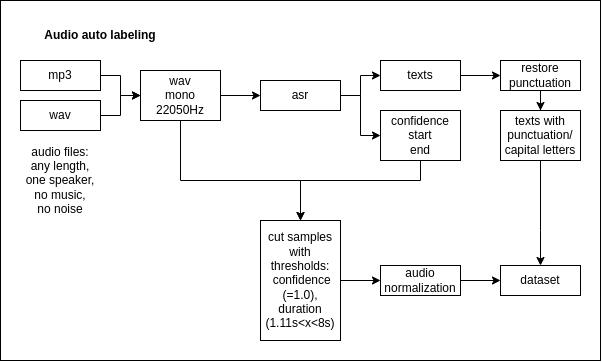

The diagram above was exported from draw.io. Its source (the exported page's mxGraphModel, read from the mxfile embedded in the PNG):
<mxGraphModel dx="1125" dy="668" grid="1" gridSize="10" guides="1" tooltips="1" connect="1" arrows="1" fold="1" page="1" pageScale="1" pageWidth="827" pageHeight="1169" math="0" shadow="0">
  <root>
    <mxCell id="0" />
    <mxCell id="1" parent="0" />
    <mxCell id="EILiIOaLUcYt8p8Yp1gg-78" value="" style="rounded=0;whiteSpace=wrap;html=1;strokeColor=default;" vertex="1" parent="1">
      <mxGeometry x="20" y="20" width="600" height="360" as="geometry" />
    </mxCell>
    <mxCell id="EILiIOaLUcYt8p8Yp1gg-31" style="edgeStyle=orthogonalEdgeStyle;rounded=0;orthogonalLoop=1;jettySize=auto;html=1;exitX=1;exitY=0.5;exitDx=0;exitDy=0;entryX=0;entryY=0.5;entryDx=0;entryDy=0;" edge="1" parent="1" source="EILiIOaLUcYt8p8Yp1gg-28" target="EILiIOaLUcYt8p8Yp1gg-30">
      <mxGeometry relative="1" as="geometry" />
    </mxCell>
    <mxCell id="EILiIOaLUcYt8p8Yp1gg-28" value="mp3" style="text;html=1;align=center;verticalAlign=middle;whiteSpace=wrap;rounded=0;strokeColor=default;" vertex="1" parent="1">
      <mxGeometry x="40" y="80" width="80" height="30" as="geometry" />
    </mxCell>
    <mxCell id="EILiIOaLUcYt8p8Yp1gg-32" style="edgeStyle=orthogonalEdgeStyle;rounded=0;orthogonalLoop=1;jettySize=auto;html=1;exitX=1;exitY=0.5;exitDx=0;exitDy=0;entryX=0;entryY=0.5;entryDx=0;entryDy=0;" edge="1" parent="1" source="EILiIOaLUcYt8p8Yp1gg-29" target="EILiIOaLUcYt8p8Yp1gg-30">
      <mxGeometry relative="1" as="geometry" />
    </mxCell>
    <mxCell id="EILiIOaLUcYt8p8Yp1gg-29" value="wav" style="text;html=1;align=center;verticalAlign=middle;whiteSpace=wrap;rounded=0;strokeColor=default;" vertex="1" parent="1">
      <mxGeometry x="40" y="120" width="80" height="30" as="geometry" />
    </mxCell>
    <mxCell id="EILiIOaLUcYt8p8Yp1gg-34" value="" style="edgeStyle=orthogonalEdgeStyle;rounded=0;orthogonalLoop=1;jettySize=auto;html=1;" edge="1" parent="1" source="EILiIOaLUcYt8p8Yp1gg-30" target="EILiIOaLUcYt8p8Yp1gg-33">
      <mxGeometry relative="1" as="geometry" />
    </mxCell>
    <mxCell id="EILiIOaLUcYt8p8Yp1gg-67" style="edgeStyle=orthogonalEdgeStyle;rounded=0;orthogonalLoop=1;jettySize=auto;html=1;entryX=0.5;entryY=0;entryDx=0;entryDy=0;" edge="1" parent="1" source="EILiIOaLUcYt8p8Yp1gg-30" target="EILiIOaLUcYt8p8Yp1gg-43">
      <mxGeometry relative="1" as="geometry">
        <Array as="points">
          <mxPoint x="200" y="200" />
          <mxPoint x="320" y="200" />
        </Array>
      </mxGeometry>
    </mxCell>
    <mxCell id="EILiIOaLUcYt8p8Yp1gg-30" value="wav&lt;br&gt;mono&lt;br&gt;22050Hz" style="text;html=1;align=center;verticalAlign=middle;whiteSpace=wrap;rounded=0;strokeColor=default;" vertex="1" parent="1">
      <mxGeometry x="160" y="90" width="80" height="50" as="geometry" />
    </mxCell>
    <mxCell id="EILiIOaLUcYt8p8Yp1gg-36" value="" style="edgeStyle=orthogonalEdgeStyle;rounded=0;orthogonalLoop=1;jettySize=auto;html=1;" edge="1" parent="1" source="EILiIOaLUcYt8p8Yp1gg-33" target="EILiIOaLUcYt8p8Yp1gg-35">
      <mxGeometry relative="1" as="geometry" />
    </mxCell>
    <mxCell id="EILiIOaLUcYt8p8Yp1gg-38" style="edgeStyle=orthogonalEdgeStyle;rounded=0;orthogonalLoop=1;jettySize=auto;html=1;entryX=0;entryY=0.5;entryDx=0;entryDy=0;" edge="1" parent="1" source="EILiIOaLUcYt8p8Yp1gg-33" target="EILiIOaLUcYt8p8Yp1gg-37">
      <mxGeometry relative="1" as="geometry" />
    </mxCell>
    <mxCell id="EILiIOaLUcYt8p8Yp1gg-33" value="asr" style="text;html=1;align=center;verticalAlign=middle;whiteSpace=wrap;rounded=0;strokeColor=default;" vertex="1" parent="1">
      <mxGeometry x="280" y="100" width="80" height="30" as="geometry" />
    </mxCell>
    <mxCell id="EILiIOaLUcYt8p8Yp1gg-40" value="" style="edgeStyle=orthogonalEdgeStyle;rounded=0;orthogonalLoop=1;jettySize=auto;html=1;" edge="1" parent="1" source="EILiIOaLUcYt8p8Yp1gg-35" target="EILiIOaLUcYt8p8Yp1gg-39">
      <mxGeometry relative="1" as="geometry" />
    </mxCell>
    <mxCell id="EILiIOaLUcYt8p8Yp1gg-35" value="texts" style="text;html=1;align=center;verticalAlign=middle;whiteSpace=wrap;rounded=0;strokeColor=default;" vertex="1" parent="1">
      <mxGeometry x="400" y="80" width="80" height="30" as="geometry" />
    </mxCell>
    <mxCell id="EILiIOaLUcYt8p8Yp1gg-66" style="edgeStyle=orthogonalEdgeStyle;rounded=0;orthogonalLoop=1;jettySize=auto;html=1;" edge="1" parent="1" source="EILiIOaLUcYt8p8Yp1gg-37" target="EILiIOaLUcYt8p8Yp1gg-43">
      <mxGeometry relative="1" as="geometry">
        <Array as="points">
          <mxPoint x="440" y="200" />
          <mxPoint x="320" y="200" />
        </Array>
      </mxGeometry>
    </mxCell>
    <mxCell id="EILiIOaLUcYt8p8Yp1gg-37" value="confidence&lt;br&gt;start&lt;br&gt;end" style="text;html=1;align=center;verticalAlign=middle;whiteSpace=wrap;rounded=0;strokeColor=default;" vertex="1" parent="1">
      <mxGeometry x="400" y="130" width="80" height="50" as="geometry" />
    </mxCell>
    <mxCell id="EILiIOaLUcYt8p8Yp1gg-42" value="" style="edgeStyle=orthogonalEdgeStyle;rounded=0;orthogonalLoop=1;jettySize=auto;html=1;" edge="1" parent="1" source="EILiIOaLUcYt8p8Yp1gg-39" target="EILiIOaLUcYt8p8Yp1gg-41">
      <mxGeometry relative="1" as="geometry" />
    </mxCell>
    <mxCell id="EILiIOaLUcYt8p8Yp1gg-39" value="restore&lt;br&gt;punctuation" style="text;html=1;align=center;verticalAlign=middle;whiteSpace=wrap;rounded=0;strokeColor=default;" vertex="1" parent="1">
      <mxGeometry x="520" y="80" width="80" height="30" as="geometry" />
    </mxCell>
    <mxCell id="EILiIOaLUcYt8p8Yp1gg-68" style="edgeStyle=orthogonalEdgeStyle;rounded=0;orthogonalLoop=1;jettySize=auto;html=1;entryX=0.5;entryY=0;entryDx=0;entryDy=0;exitX=0.5;exitY=1;exitDx=0;exitDy=0;" edge="1" parent="1" source="EILiIOaLUcYt8p8Yp1gg-41" target="EILiIOaLUcYt8p8Yp1gg-53">
      <mxGeometry relative="1" as="geometry">
        <Array as="points">
          <mxPoint x="560" y="250" />
          <mxPoint x="560" y="250" />
        </Array>
      </mxGeometry>
    </mxCell>
    <mxCell id="EILiIOaLUcYt8p8Yp1gg-41" value="texts with&lt;br&gt;punctuation/&lt;br&gt;capital letters" style="text;html=1;align=center;verticalAlign=middle;whiteSpace=wrap;rounded=0;strokeColor=default;" vertex="1" parent="1">
      <mxGeometry x="520" y="130" width="80" height="50" as="geometry" />
    </mxCell>
    <mxCell id="EILiIOaLUcYt8p8Yp1gg-52" value="" style="edgeStyle=orthogonalEdgeStyle;rounded=0;orthogonalLoop=1;jettySize=auto;html=1;" edge="1" parent="1" source="EILiIOaLUcYt8p8Yp1gg-43" target="EILiIOaLUcYt8p8Yp1gg-50">
      <mxGeometry relative="1" as="geometry" />
    </mxCell>
    <mxCell id="EILiIOaLUcYt8p8Yp1gg-43" value="cut samples&lt;br&gt;with thresholds:&lt;br&gt;&amp;nbsp;confidence&lt;br&gt;(=1.0),&lt;br&gt;duration&lt;br&gt;(1.11s&amp;lt;x&amp;lt;8s)" style="text;html=1;align=center;verticalAlign=middle;whiteSpace=wrap;rounded=0;strokeColor=default;" vertex="1" parent="1">
      <mxGeometry x="280" y="240" width="80" height="120" as="geometry" />
    </mxCell>
    <mxCell id="EILiIOaLUcYt8p8Yp1gg-54" value="" style="edgeStyle=orthogonalEdgeStyle;rounded=0;orthogonalLoop=1;jettySize=auto;html=1;" edge="1" parent="1" source="EILiIOaLUcYt8p8Yp1gg-50" target="EILiIOaLUcYt8p8Yp1gg-53">
      <mxGeometry relative="1" as="geometry" />
    </mxCell>
    <mxCell id="EILiIOaLUcYt8p8Yp1gg-50" value="audio&lt;br&gt;normalization" style="text;html=1;align=center;verticalAlign=middle;whiteSpace=wrap;rounded=0;strokeColor=default;" vertex="1" parent="1">
      <mxGeometry x="400" y="285" width="80" height="30" as="geometry" />
    </mxCell>
    <mxCell id="EILiIOaLUcYt8p8Yp1gg-53" value="dataset" style="text;html=1;align=center;verticalAlign=middle;whiteSpace=wrap;rounded=0;strokeColor=default;" vertex="1" parent="1">
      <mxGeometry x="520" y="285" width="80" height="30" as="geometry" />
    </mxCell>
    <mxCell id="EILiIOaLUcYt8p8Yp1gg-69" value="&lt;b&gt;Audio auto labeling&lt;/b&gt;" style="text;html=1;strokeColor=none;fillColor=none;align=center;verticalAlign=middle;whiteSpace=wrap;rounded=0;" vertex="1" parent="1">
      <mxGeometry x="40" y="40" width="160" height="30" as="geometry" />
    </mxCell>
    <mxCell id="EILiIOaLUcYt8p8Yp1gg-79" value="audio files:&lt;br&gt;any length,&lt;br&gt;one speaker,&lt;br&gt;no music,&lt;br&gt;no noise" style="text;html=1;strokeColor=none;fillColor=none;align=center;verticalAlign=middle;whiteSpace=wrap;rounded=0;" vertex="1" parent="1">
      <mxGeometry x="40" y="160" width="80" height="80" as="geometry" />
    </mxCell>
  </root>
</mxGraphModel>